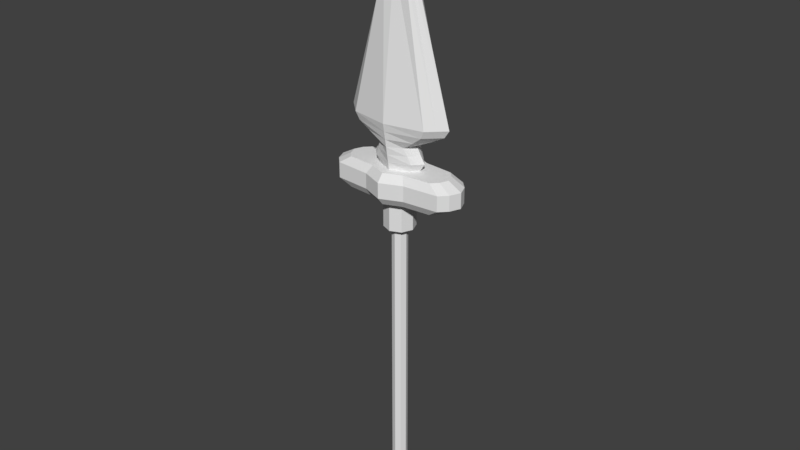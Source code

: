 # Source: Spear.blend  (saved by Blender 2.77.0; exported with 4.5.12 LTS)
import bpy
from mathutils import Matrix  # noqa: F401  (used for matrix-valued properties, if any)

bpy.ops.wm.read_factory_settings(use_empty=True)
scene = bpy.context.scene
scene.name = 'Scene'

# ---- collections
col_collection_1 = bpy.data.collections.new('Collection 1'); scene.collection.children.link(col_collection_1)

# ---- world
world_world = bpy.data.worlds.new('World'); scene.world = world_world
world_world.color = (0.05088, 0.05088, 0.05088)
world_world.use_sun_shadow = False
world_world.sun_shadow_jitter_overblur = 0.0
world_world.cycles.sampling_method = 'MANUAL'

# ---- meshes
me_cube_001 = bpy.data.meshes.new('Cube.001')
me_cube_001.from_pydata([(-1.425e-08, 0.8, 0.5), (0.5657, 0.5657, 0.5), (-1.037e-08, 0.5, -0.5), (-1.037e-08, 0.5, 0.5), (0.3536, 0.3536, -0.5), (0.3536, 0.3536, 0.5), (0.5, 9.502e-09, -0.5), (0.5, 9.502e-09, 0.5), (0.3536, -0.3536, -0.5), (0.3536, -0.3536, 0.5), (-6.997e-08, -0.5, -0.5), (-6.997e-08, -0.5, 0.5), (-0.3536, -0.3536, -0.5), (-0.3536, -0.3536, 0.5), (-0.5, 9.502e-09, -0.5), (-0.5, 9.502e-09, 0.5), (-0.3536, 0.3536, -0.5), (-0.3536, 0.3536, 0.5), (0.8536, 9.502e-09, 0.5), (0.5657, -0.5657, 0.5), (-1.096e-07, -0.8, 0.5), (-0.5657, -0.5657, 0.5), (-0.8536, 9.502e-09, 0.5), (-0.5657, 0.5657, 0.5), (-1.096e-07, -0.8, 1.5), (-0.5657, 0.5657, 1.5), (-1.425e-08, 0.8, 1.5), (-1.0, 9.502e-09, 1.5), (0.5657, -0.5657, 1.5), (-0.5657, -0.5657, 1.5), (1.0, 9.502e-09, 1.5), (0.5657, 0.5657, 1.5), (-0.5, 9.502e-09, 7.5), (-0.3536, 0.25, 7.5), (-2.154e-08, 0.25, 7.5), (0.3536, 0.25, 7.5), (0.5, 9.502e-09, 7.5), (0.3536, -0.25, 7.5), (-8.115e-08, -0.25, 7.5), (-0.3536, -0.25, 7.5), (-1.037e-08, 9.502e-09, 9.5), (0.2134, -0.08839, -0.5), (0.2134, 0.08839, -0.5), (-0.2134, 0.08839, -0.5), (-0.2134, -0.08839, -0.5), (-1.486, 0.4857, 0.5), (-1.8, 1.207e-08, 0.5), (-1.8, -3.04e-08, 1.5), (-1.486, -0.4857, 0.5), (-1.486, 0.4857, 1.5), (-1.486, -0.4857, 1.5), (1.486, -0.4857, 0.5), (1.8, 1.207e-08, 0.5), (1.486, 0.4857, 0.5), (1.486, -0.4857, 1.5), (1.8, -3.04e-08, 1.5), (1.486, 0.4857, 1.5), (0.7564, 9.502e-09, 1.5), (0.5348, 0.25, 1.5), (-1.06e-07, -0.5, 1.5), (0.5348, -0.25, 1.5), (-0.7564, 9.502e-09, 1.5), (-0.5348, -0.25, 1.5), (-1.581e-08, 0.5, 1.5), (-0.5348, 0.25, 1.5), (1.784, 1.072e-08, 3.0), (-2.173e-07, -0.75, 3.0), (-1.784, 1.072e-08, 3.0), (-4.664e-09, 0.75, 3.0), (1.262, 0.5, 3.0), (1.262, -0.5, 3.0), (-1.262, -0.5, 3.0), (-1.262, 0.5, 3.0), (1.14, 0.4583, 2.75), (0.8155, 0.4167, 2.5), (0.4491, 0.375, 2.25), (0.544, 0.3333, 2.0), (0.656, 0.2917, 1.75), (1.14, -0.4583, 2.75), (0.8155, -0.4167, 2.5), (0.4491, -0.375, 2.25), (0.544, -0.3333, 2.0), (0.656, -0.2917, 1.75), (-1.14, -0.4583, 2.75), (-0.8155, -0.4167, 2.5), (-0.4491, -0.375, 2.25), (-0.544, -0.3333, 2.0), (-0.656, -0.2917, 1.75), (-1.14, 0.4583, 2.75), (-0.8155, 0.4167, 2.5), (-0.4491, 0.375, 2.25), (-0.544, 0.3333, 2.0), (-0.656, 0.2917, 1.75), (0.9277, 9.705e-09, 1.75), (0.7693, 9.907e-09, 2.0), (0.6351, 1.011e-08, 2.25), (1.153, 1.031e-08, 2.5), (1.613, 1.051e-08, 2.75), (-1.245e-07, -0.5417, 1.75), (-1.051e-07, -0.5833, 2.0), (-8.892e-08, -0.625, 2.25), (-1.503e-07, -0.6667, 2.5), (-1.988e-07, -0.7083, 2.75), (-0.9277, 9.705e-09, 1.75), (-0.7693, 9.907e-09, 2.0), (-0.6351, 1.011e-08, 2.25), (-1.153, 1.031e-08, 2.5), (-1.613, 1.051e-08, 2.75), (-1.395e-08, 0.5417, 1.75), (-1.339e-08, 0.5833, 2.0), (-1.321e-08, 0.625, 2.25), (-1.287e-08, 0.6667, 2.5), (-6.522e-09, 0.7083, 2.75), (-0.8536, -0.3536, 0.5), (-0.4268, -0.1768, -0.5), (-0.4268, -0.1768, 0.5), (-0.8536, -0.3536, 1.5), (-0.4268, -0.125, 7.5), (-0.1768, 0.1768, -0.5), (-0.25, 1.717e-08, -0.5), (-1.683, -0.2828, 0.5), (-1.683, -0.2828, 1.5), (-0.6456, -0.125, 1.5), (-1.523, -0.25, 3.0), (-0.7918, -0.1458, 1.75), (-0.6566, -0.1667, 2.0), (-0.5421, -0.1875, 2.25), (-0.9843, -0.2083, 2.5), (-1.377, -0.2292, 2.75), (-0.8536, 0.3536, 0.5), (-0.4268, 0.1768, -0.5), (-0.4268, 0.1768, 0.5), (-0.8536, 0.3536, 1.5), (-0.4268, 0.125, 7.5), (-0.1768, -0.1768, -0.5), (-5.032e-08, -0.25, -0.5), (-1.683, 0.2828, 0.5), (-1.683, 0.2828, 1.5), (-0.6456, 0.125, 1.5), (-1.523, 0.25, 3.0), (-0.7918, 0.1458, 1.75), (-0.6566, 0.1667, 2.0), (-0.5421, 0.1875, 2.25), (-0.9843, 0.2083, 2.5), (-1.377, 0.2292, 2.75), (0.4268, 0.1768, -0.5), (0.4268, 0.1768, 0.5), (0.8536, 0.3536, 0.5), (0.8536, 0.3536, 1.5), (0.4268, 0.125, 7.5), (0.1768, -0.1768, -0.5), (0.25, 1.717e-08, -0.5), (1.683, 0.2828, 0.5), (1.683, 0.2828, 1.5), (0.6456, 0.125, 1.5), (1.523, 0.25, 3.0), (0.7918, 0.1458, 1.75), (0.6566, 0.1667, 2.0), (0.5421, 0.1875, 2.25), (0.9843, 0.2083, 2.5), (1.377, 0.2292, 2.75), (0.4268, -0.1768, -0.5), (0.4268, -0.1768, 0.5), (0.8536, -0.3536, 0.5), (0.8536, -0.3536, 1.5), (0.4268, -0.125, 7.5), (0.1768, 0.1768, -0.5), (-2.052e-08, 0.25, -0.5), (1.683, -0.2828, 0.5), (1.683, -0.2828, 1.5), (0.6456, -0.125, 1.5), (1.523, -0.25, 3.0), (0.7918, -0.1458, 1.75), (0.6566, -0.1667, 2.0), (0.5421, -0.1875, 2.25), (0.9843, -0.2083, 2.5), (1.377, -0.2292, 2.75), (-1.296e-07, -1.0, 0.75), (-1.296e-07, -1.0, 1.25), (-0.7071, 0.7071, 0.75), (-0.7071, 0.7071, 1.25), (0.7071, -0.7071, 1.25), (0.7071, -0.7071, 0.75), (0.7071, 0.7071, 0.75), (0.7071, 0.7071, 1.25), (-1.037e-08, 1.0, 1.25), (-1.037e-08, 1.0, 0.75), (-0.7071, -0.7071, 0.75), (-0.7071, -0.7071, 1.25), (-2.25, 9.502e-09, 1.25), (-2.25, 9.502e-09, 0.75), (-1.857, 0.6071, 0.75), (-1.857, 0.6071, 1.25), (-1.857, -0.6071, 0.75), (-1.857, -0.6071, 1.25), (1.857, -0.6071, 1.25), (1.857, -0.6071, 0.75), (1.857, 0.6071, 0.75), (1.857, 0.6071, 1.25), (2.25, 9.502e-09, 0.75), (2.25, 9.502e-09, 1.25), (-2.104, -0.3536, 0.75), (-2.104, -0.3536, 1.25), (-2.104, 0.3536, 0.75), (-2.104, 0.3536, 1.25), (2.104, 0.3536, 0.75), (2.104, 0.3536, 1.25), (2.104, -0.3536, 0.75), (2.104, -0.3536, 1.25), (0.2134, -0.08839, -10.5), (0.2134, 0.08839, -10.5), (-0.2134, 0.08839, -10.5), (-0.2134, -0.08839, -10.5), (-0.1768, 0.1768, -10.5), (-0.25, 1.717e-08, -10.5), (-0.1768, -0.1768, -10.5), (-5.032e-08, -0.25, -10.5), (0.1768, -0.1768, -10.5), (0.25, 1.717e-08, -10.5), (0.1768, 0.1768, -10.5), (-2.052e-08, 0.25, -10.5)], [], [(9, 162, 161, 8), (11, 9, 8, 10), (185, 184, 31, 26), (7, 146, 145, 6), (181, 178, 24, 28), (162, 7, 6, 161), (5, 3, 2, 4), (187, 21, 48, 193), (15, 115, 114, 14), (131, 15, 14, 130), (3, 17, 16, 2), (178, 188, 29, 24), (147, 18, 52, 152), (116, 29, 50, 121), (148, 31, 56, 153), (180, 185, 26, 25), (147, 1, 5, 146), (113, 21, 13, 115), (0, 23, 17, 3), (163, 18, 7, 162), (20, 19, 9, 11), (21, 20, 11, 13), (23, 129, 131, 17), (22, 113, 115, 15), (35, 149, 36, 40), (36, 165, 37, 40), (32, 133, 33, 40), (34, 35, 40), (39, 117, 32, 40), (38, 39, 40), (33, 34, 40), (37, 38, 40), (16, 130, 43, 118), (6, 145, 42, 151), (14, 114, 44, 119), (161, 6, 151, 41), (204, 192, 49, 137), (202, 189, 47, 121), (113, 22, 46, 120), (129, 23, 45, 136), (132, 27, 47, 137), (180, 25, 49, 192), (206, 200, 55, 153), (208, 195, 54, 169), (183, 1, 53, 197), (163, 19, 51, 168), (164, 30, 55, 169), (181, 28, 54, 195), (132, 25, 64, 138), (24, 29, 62, 59), (164, 28, 60, 170), (26, 31, 58, 63), (25, 26, 63, 64), (116, 27, 61, 122), (28, 24, 59, 60), (148, 30, 57, 154), (144, 88, 72, 139), (102, 83, 71, 66), (38, 37, 70, 66), (176, 78, 70, 171), (149, 35, 69, 155), (112, 73, 69, 68), (34, 33, 72, 68), (88, 112, 68, 72), (139, 72, 33, 133), (128, 107, 67, 123), (66, 71, 39, 38), (117, 39, 71, 123), (78, 102, 66, 70), (171, 70, 37, 165), (160, 97, 65, 155), (68, 69, 35, 34), (154, 57, 93, 156), (156, 93, 94, 157), (157, 94, 95, 158), (158, 95, 96, 159), (159, 96, 97, 160), (60, 59, 98, 82), (82, 98, 99, 81), (81, 99, 100, 80), (80, 100, 101, 79), (79, 101, 102, 78), (122, 61, 103, 124), (124, 103, 104, 125), (125, 104, 105, 126), (126, 105, 106, 127), (127, 106, 107, 128), (64, 63, 108, 92), (92, 108, 109, 91), (91, 109, 110, 90), (90, 110, 111, 89), (89, 111, 112, 88), (63, 58, 77, 108), (108, 77, 76, 109), (109, 76, 75, 110), (110, 75, 74, 111), (111, 74, 73, 112), (170, 60, 82, 172), (172, 82, 81, 173), (173, 81, 80, 174), (174, 80, 79, 175), (175, 79, 78, 176), (59, 62, 87, 98), (98, 87, 86, 99), (99, 86, 85, 100), (100, 85, 84, 101), (101, 84, 83, 102), (138, 64, 92, 140), (140, 92, 91, 141), (141, 91, 90, 142), (142, 90, 89, 143), (143, 89, 88, 144), (84, 127, 128, 83), (85, 126, 127, 84), (86, 125, 126, 85), (87, 124, 125, 86), (62, 122, 124, 87), (32, 117, 123, 67), (83, 128, 123, 71), (29, 116, 122, 62), (21, 113, 120, 48), (194, 202, 121, 50), (4, 2, 167, 166), (145, 4, 166, 42), (129, 22, 15, 131), (27, 116, 121, 47), (17, 131, 130, 16), (106, 143, 144, 107), (105, 142, 143, 106), (104, 141, 142, 105), (103, 140, 141, 104), (61, 138, 140, 103), (67, 139, 133, 32), (107, 144, 139, 67), (27, 132, 138, 61), (25, 132, 137, 49), (22, 129, 136, 46), (189, 204, 137, 47), (12, 10, 135, 134), (10, 8, 150, 135), (19, 163, 162, 9), (115, 13, 12, 114), (74, 159, 160, 73), (75, 158, 159, 74), (76, 157, 158, 75), (77, 156, 157, 76), (58, 154, 156, 77), (73, 160, 155, 69), (36, 149, 155, 65), (31, 148, 154, 58), (198, 206, 153, 56), (114, 12, 134, 44), (1, 0, 3, 5), (30, 148, 153, 55), (1, 147, 152, 53), (8, 161, 41, 150), (146, 5, 4, 145), (96, 175, 176, 97), (95, 174, 175, 96), (94, 173, 174, 95), (93, 172, 173, 94), (57, 170, 172, 93), (65, 171, 165, 36), (97, 176, 171, 65), (30, 164, 170, 57), (28, 164, 169, 54), (18, 163, 168, 52), (200, 208, 169, 55), (2, 16, 118, 167), (130, 14, 119, 43), (18, 147, 146, 7), (13, 11, 10, 12), (52, 168, 207, 199), (199, 207, 208, 200), (53, 152, 205, 197), (197, 205, 206, 198), (46, 136, 203, 190), (190, 203, 204, 189), (48, 120, 201, 193), (193, 201, 202, 194), (19, 182, 196, 51), (182, 181, 195, 196), (31, 184, 198, 56), (184, 183, 197, 198), (168, 51, 196, 207), (207, 196, 195, 208), (152, 52, 199, 205), (205, 199, 200, 206), (23, 179, 191, 45), (179, 180, 192, 191), (120, 46, 190, 201), (201, 190, 189, 202), (136, 45, 191, 203), (203, 191, 192, 204), (23, 0, 186, 179), (179, 186, 185, 180), (20, 21, 187, 177), (177, 187, 188, 178), (29, 188, 194, 50), (188, 187, 193, 194), (19, 20, 177, 182), (182, 177, 178, 181), (0, 1, 183, 186), (186, 183, 184, 185), (167, 118, 213, 220), (134, 135, 216, 215), (150, 41, 209, 217), (44, 134, 215, 212), (151, 42, 210, 218), (118, 43, 211, 213), (41, 151, 218, 209), (166, 167, 220, 219), (42, 166, 219, 210), (135, 150, 217, 216), (119, 44, 212, 214), (43, 119, 214, 211), (218, 210, 219, 220, 213, 211, 214, 212, 215, 216, 217, 209)])
me_cube_001.use_remesh_preserve_volume = False
me_cube_001.use_remesh_preserve_attributes = False
me_cube_001.use_mirror_vertex_groups = False
me_cube_001.update()

# ---- objects
ob_cube = bpy.data.objects.new('Cube', me_cube_001)

# ---- transforms, parenting, visibility, modifiers, constraints
ob_cube.location = (0.0, 0.0, 0.0)
ob_cube.lineart.crease_threshold = 0.0

# ---- collection membership
col_collection_1.objects.link(ob_cube)

# ---- scene / render settings (as saved in the file)
scene.frame_start = 1; scene.frame_end = 250; scene.frame_set(1)
scene.render.engine = 'BLENDER_EEVEE_NEXT'
scene.render.resolution_percentage = 50
scene.render.dither_intensity = 0.0
scene.cycles.use_denoising = False
scene.cycles.samples = 128
scene.cycles.sampling_pattern = 'TABULATED_SOBOL'
scene.cycles.light_sampling_threshold = 0.0
scene.cycles.use_adaptive_sampling = False
scene.cycles.use_light_tree = False
scene.cycles.blur_glossy = 0.0
scene.cycles.sample_clamp_indirect = 0.0
scene.view_settings.view_transform = 'Standard'
bpy.context.view_layer.update()

# ---- added for rendering (the .blend has no active camera and no usable light): camera, sun
cam_auto = bpy.data.cameras.new('AutoCamera')
cam_auto.lens = 50.0
cam_auto.sensor_width = 36.0
cam_auto.clip_end = 1000.0
ob_auto_camera = bpy.data.objects.new('AutoCamera', cam_auto)
scene.collection.objects.link(ob_auto_camera)
ob_auto_camera.location = (19.0572, -22.8686, 14.7457)
ob_auto_camera.rotation_euler = (1.09748, -7.21219e-08, 0.694738)
scene.camera = ob_auto_camera
light_auto_sun = bpy.data.lights.new('AutoSun', 'SUN')
light_auto_sun.energy = 3.0
light_auto_sun.angle = 0.0523599
ob_auto_sun = bpy.data.objects.new('AutoSun', light_auto_sun)
scene.collection.objects.link(ob_auto_sun)
ob_auto_sun.rotation_euler = (0.872665, 0.174533, 0.523599)
bpy.context.view_layer.update()

